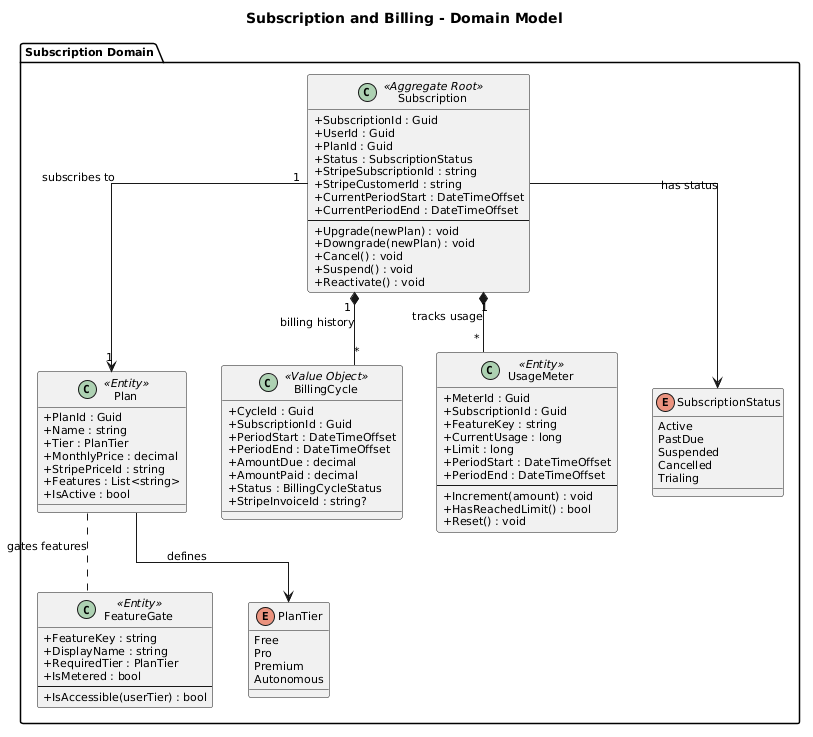

The diagram above was rendered by PlantUML. Its source (embedded in the PNG):
@startuml
skinparam defaultFontSize 11
skinparam classAttributeIconSize 0
skinparam linetype ortho

title Subscription and Billing - Domain Model

package "Subscription Domain" {

    class Subscription <<Aggregate Root>> {
        + SubscriptionId : Guid
        + UserId : Guid
        + PlanId : Guid
        + Status : SubscriptionStatus
        + StripeSubscriptionId : string
        + StripeCustomerId : string
        + CurrentPeriodStart : DateTimeOffset
        + CurrentPeriodEnd : DateTimeOffset
        --
        + Upgrade(newPlan) : void
        + Downgrade(newPlan) : void
        + Cancel() : void
        + Suspend() : void
        + Reactivate() : void
    }

    class Plan <<Entity>> {
        + PlanId : Guid
        + Name : string
        + Tier : PlanTier
        + MonthlyPrice : decimal
        + StripePriceId : string
        + Features : List<string>
        + IsActive : bool
    }

    class BillingCycle <<Value Object>> {
        + CycleId : Guid
        + SubscriptionId : Guid
        + PeriodStart : DateTimeOffset
        + PeriodEnd : DateTimeOffset
        + AmountDue : decimal
        + AmountPaid : decimal
        + Status : BillingCycleStatus
        + StripeInvoiceId : string?
    }

    class FeatureGate <<Entity>> {
        + FeatureKey : string
        + DisplayName : string
        + RequiredTier : PlanTier
        + IsMetered : bool
        --
        + IsAccessible(userTier) : bool
    }

    class UsageMeter <<Entity>> {
        + MeterId : Guid
        + SubscriptionId : Guid
        + FeatureKey : string
        + CurrentUsage : long
        + Limit : long
        + PeriodStart : DateTimeOffset
        + PeriodEnd : DateTimeOffset
        --
        + Increment(amount) : void
        + HasReachedLimit() : bool
        + Reset() : void
    }

    enum PlanTier {
        Free
        Pro
        Premium
        Autonomous
    }

    enum SubscriptionStatus {
        Active
        PastDue
        Suspended
        Cancelled
        Trialing
    }
}

Subscription "1" --> "1" Plan : subscribes to
Subscription "1" *-- "*" BillingCycle : billing history
Subscription "1" *-- "*" UsageMeter : tracks usage
Plan --> PlanTier : defines
Plan .. FeatureGate : gates features
Subscription --> SubscriptionStatus : has status
@enduml